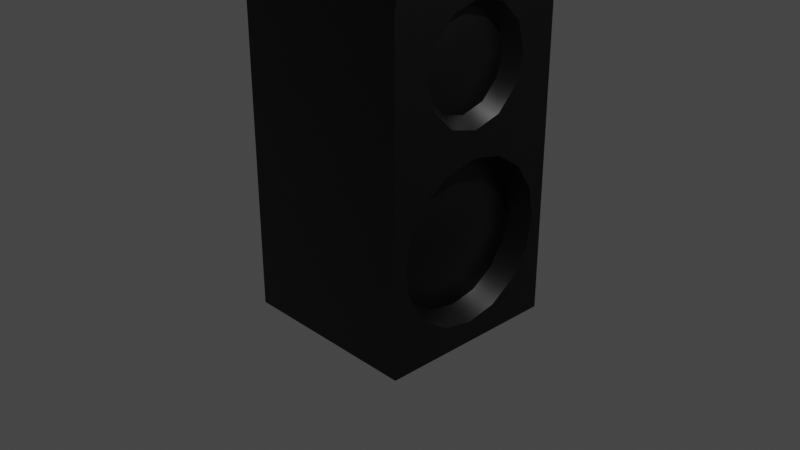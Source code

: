# Source: Speaker.blend  (saved by Blender 2.93.21; exported with 4.5.12 LTS)
import bpy
from mathutils import Matrix  # noqa: F401  (used for matrix-valued properties, if any)

bpy.ops.wm.read_factory_settings(use_empty=True)
scene = bpy.context.scene
scene.name = 'Scene'

# ---- collections
col_collection = bpy.data.collections.new('Collection'); scene.collection.children.link(col_collection)

# ---- materials (node trees are filled in below, after node groups)
mat_speaker = bpy.data.materials.new('Speaker')
mat_speaker.alpha_threshold = 0.0
mat_speaker.use_transparent_shadow = False
mat_speaker.line_color = (0.0, 0.0, 0.0, 1.0)

# ---- node groups
ng_auto_smooth = bpy.data.node_groups.new('Auto Smooth', 'GeometryNodeTree')
_s = ng_auto_smooth.interface.new_socket(name='Geometry', in_out='OUTPUT', socket_type='NodeSocketGeometry')
_s = ng_auto_smooth.interface.new_socket(name='Geometry', in_out='INPUT', socket_type='NodeSocketGeometry')
_s = ng_auto_smooth.interface.new_socket(name='Angle', in_out='INPUT', socket_type='NodeSocketFloat')
_s.subtype = 'ANGLE'
_s.min_value = 0.0
_s.max_value = 3.142
ng_auto_smooth.is_modifier = True
_N = ng_auto_smooth.nodes; _L = ng_auto_smooth.links
n0 = _N.new('NodeGroupOutput'); n0.name = 'Group Output'; n0.location = (480, -100)
n1 = _N.new('NodeGroupInput'); n1.name = 'Group Input'; n1.location = (-420, -300)
n2 = _N.new('NodeGroupInput'); n2.name = 'Group Input.001'; n2.location = (-60, -100)
n3 = _N.new('GeometryNodeSetShadeSmooth'); n3.name = 'Set Shade Smooth'; n3.location = (120, -100)
n3.domain = 'EDGE'
n4 = _N.new('GeometryNodeSetShadeSmooth'); n4.name = 'Set Shade Smooth.001'; n4.location = (300, -100)
n5 = _N.new('GeometryNodeInputMeshEdgeAngle'); n5.name = 'Edge Angle'; n5.location = (-420, -220)
n6 = _N.new('GeometryNodeInputEdgeSmooth'); n6.name = 'Is Edge Smooth'; n6.location = (-60, -160)
n7 = _N.new('GeometryNodeInputShadeSmooth'); n7.name = 'Is Face Smooth'; n7.location = (-240, -340)
n8 = _N.new('FunctionNodeBooleanMath'); n8.name = 'Boolean Math'; n8.location = (-60, -220)
n9 = _N.new('FunctionNodeCompare'); n9.name = 'Compare'; n9.location = (-240, -180)
n9.operation = 'LESS_EQUAL'
_L.new(n5.outputs[0], n9.inputs[0])
_L.new(n4.outputs[0], n0.inputs[0])
_L.new(n1.outputs[1], n9.inputs[1])
_L.new(n9.outputs[0], n8.inputs[0])
_L.new(n7.outputs[0], n8.inputs[1])
_L.new(n2.outputs[0], n3.inputs[0])
_L.new(n6.outputs[0], n3.inputs[1])
_L.new(n3.outputs[0], n4.inputs[0])
_L.new(n8.outputs[0], n3.inputs[2])
n0.is_active_output = True

# ---- material node trees
mat_speaker.use_nodes = True; mat_speaker.node_tree.nodes.clear()
_N = mat_speaker.node_tree.nodes; _L = mat_speaker.node_tree.links
n0 = _N.new('ShaderNodeOutputMaterial'); n0.name = 'Material Output'; n0.location = (300, 300)
n1 = _N.new('ShaderNodeBsdfPrincipled'); n1.name = 'Principled BSDF'; n1.location = (10, 300)
n1.distribution = 'GGX'
n1.subsurface_method = 'BURLEY'
n1.inputs[0].default_value = (0.0, 0.0, 0.0, 1.0)
n1.inputs[2].default_value = 0.4
n1.inputs[3].default_value = 1.45
n1.inputs[27].default_value = (0.0, 0.0, 0.0, 1.0)
n1.inputs[28].default_value = 1.0
_L.new(n1.outputs[0], n0.inputs[0])
n0.is_active_output = True

# ---- world
world_world = bpy.data.worlds.new('World'); scene.world = world_world
world_world.use_nodes = True; world_world.node_tree.nodes.clear()
_N = world_world.node_tree.nodes; _L = world_world.node_tree.links
n0 = _N.new('ShaderNodeOutputWorld'); n0.name = 'World Output'; n0.location = (300, 300)
n1 = _N.new('ShaderNodeBackground'); n1.name = 'Background'; n1.location = (10, 300)
n1.inputs[0].default_value = (0.05088, 0.05088, 0.05088, 1.0)
_L.new(n1.outputs[0], n0.inputs[0])
n0.is_active_output = True
world_world.color = (0.05088, 0.05088, 0.05088)
world_world.use_sun_shadow = False
world_world.sun_shadow_jitter_overblur = 0.0

# ---- cameras
cam_camera = bpy.data.cameras.new('Camera')
cam_camera.clip_end = 100.0
cam_camera.ortho_scale = 7.314

# ---- lights
light_light = bpy.data.lights.new('Light', 'POINT')
light_light.transmission_factor = 0.0
light_light.energy = 1000.0
light_light.shadow_soft_size = 0.1
light_light.shadow_maximum_resolution = 0.006
light_light.use_absolute_resolution = True

# ---- meshes
me_cube = bpy.data.meshes.new('Cube')
me_cube.from_pydata([(1.008, 1.0, 1.0), (1.008, 1.0, -1.0), (1.008, -1.0, 1.0), (1.008, -1.0, -1.0), (-1.0, 1.0, 1.0), (-1.0, 1.0, -1.0), (-1.0, -1.0, 1.0), (-1.0, -1.0, -1.0), (1.008, 1.0, 2.5), (1.008, 0.5, 3.0), (1.008, 0.9755, 2.655), (1.008, 0.9045, 2.794), (1.008, 0.7939, 2.905), (1.008, 0.6545, 2.976), (1.008, -0.5, 3.0), (1.008, -1.0, 2.5), (1.008, -0.6545, 2.976), (1.008, -0.7939, 2.905), (1.008, -0.9045, 2.794), (1.008, -0.9755, 2.655), (-1.0, 0.5, 3.0), (-1.0, 1.0, 2.5), (-1.0, 0.6545, 2.976), (-1.0, 0.7939, 2.905), (-1.0, 0.9045, 2.794), (-1.0, 0.9755, 2.655), (-1.0, -1.0, 2.5), (-1.0, -0.5, 3.0), (-1.0, -0.9755, 2.655), (-1.0, -0.9045, 2.794), (-1.0, -0.7939, 2.905), (-1.0, -0.6545, 2.976), (0.7769, 0.5445, -0.4445), (0.7769, 0.5445, 0.6445), (0.7769, -0.5445, 0.6445), (0.7769, -0.5445, -0.4445), (0.8486, -0.437, 1.605), (0.8486, 0.437, 1.605), (1.008, 0.75, 2.48), (1.008, 0.7348, 2.576), (1.008, 0.6997, 2.645), (1.008, 0.6451, 2.7), (1.008, 0.5763, 2.735), (1.008, 0.4803, 2.75), (1.008, -0.4803, 2.75), (1.008, -0.5763, 2.735), (1.008, -0.6451, 2.7), (1.008, -0.6997, 2.645), (1.008, -0.7348, 2.576), (1.008, -0.75, 2.48), (0.7769, 0.77, 0.1), (0.7769, -3.811e-08, -0.67), (0.7769, 3.811e-08, 0.87), (0.7769, -0.77, 0.1), (0.8486, -4.272e-08, 1.353), (0.8486, -0.437, 2.11), (0.8486, 0.437, 2.11), (1.008, 0.7424, 2.528), (1.008, 0.7173, 2.611), (1.008, 0.6724, 2.672), (1.008, 0.6107, 2.717), (1.008, 0.5283, 2.742), (1.008, 0.0, 2.75), (1.008, -0.5283, 2.742), (1.008, -0.6107, 2.717), (1.008, -0.6724, 2.672), (1.008, -0.7173, 2.611), (1.008, -0.7424, 2.528), (0.95, 0.0, 0.1), (0.7769, 0.7114, -0.1947), (0.7769, 0.2947, -0.6114), (0.7769, -0.2947, 0.8114), (0.7769, -0.7114, -0.1947), (0.7769, 0.7114, 0.3947), (0.7769, -0.2947, -0.6114), (0.7769, 0.2947, 0.8114), (0.7769, -0.7114, 0.3947), (0.8867, -0.375, 0.1), (0.8867, 0.375, 0.1), (0.8867, 0.0, -0.275), (0.8867, 0.0, 0.475), (0.8409, 0.375, 0.475), (0.8409, 0.375, -0.275), (0.8409, -0.375, -0.275), (0.8409, -0.375, 0.475), (0.8486, 4.432e-08, 2.362), (0.8486, -0.2523, 1.421), (0.8486, -0.5046, 1.858), (1.008, 0.75, 2.173), (1.008, 0.7462, 2.504), (1.008, 0.726, 2.593), (1.008, 0.6861, 2.659), (1.008, 0.6279, 2.708), (1.008, 0.5523, 2.739), (1.008, -0.2402, 2.75), (1.008, -0.5043, 2.746), (1.008, -0.5935, 2.726), (1.008, -0.6588, 2.686), (1.008, -0.7085, 2.628), (1.008, -0.7386, 2.552), (0.8486, 0.2523, 1.421), (1.008, -0.75, 2.173), (0.8486, 0.5046, 1.858), (1.008, 0.7386, 2.552), (1.008, 0.7085, 2.628), (1.008, 0.6588, 2.686), (1.008, 0.5935, 2.726), (1.008, 0.5043, 2.746), (1.008, 0.2402, 2.75), (1.008, -0.5523, 2.739), (1.008, -0.6279, 2.708), (1.008, -0.6861, 2.659), (1.008, -0.726, 2.593), (1.008, -0.7462, 2.504), (0.8486, -0.2523, 2.295), (0.95, 7.451e-09, 1.858), (0.8486, 0.2523, 2.295), (1.008, 3.725e-09, 2.608), (0.8867, 0.375, 1.858), (0.8867, -0.375, 1.858), (1.008, 0.8056, -0.2337), (1.008, 0.6165, -0.5165), (1.008, 0.3337, -0.7056), (1.008, -0.3337, 0.9056), (1.008, -0.6165, 0.7165), (1.008, -0.8056, -0.2337), (1.008, -0.6165, -0.5165), (1.008, -0.3041, 1.331), (1.008, -0.5267, 1.554), (1.008, -0.6081, 1.858), (1.008, 0.8056, 0.4337), (1.008, 0.8719, 0.1), (1.008, -0.3337, -0.7056), (1.008, -3.811e-08, -0.7719), (1.008, 0.3337, 0.9056), (1.008, 3.811e-08, 0.9719), (1.008, -0.8056, 0.4337), (1.008, -0.8719, 0.1), (1.008, 0.3041, 1.331), (1.008, -4.591e-08, 1.249), (1.008, 0.6081, 1.858), (1.008, 0.5267, 2.162), (1.008, 0.6165, 0.7165), (1.008, -0.3041, 2.384), (1.008, 4.591e-08, 2.466), (1.008, 0.3041, 2.384), (1.008, -0.5267, 2.162), (1.008, 0.5267, 1.554)], [], [(4, 6, 26, 28, 29, 30, 31, 27, 20, 22, 23, 24, 25, 21), (3, 2, 6, 7), (7, 6, 4, 5), (5, 1, 3, 7), (84, 71, 34, 76), (5, 4, 0, 1), (0, 4, 21, 8), (9, 20, 27, 14), (6, 2, 15, 26), (14, 27, 31, 16), (16, 31, 30, 17), (17, 30, 29, 18), (18, 29, 28, 19), (19, 28, 26, 15), (20, 9, 13, 22), (22, 13, 12, 23), (23, 12, 11, 24), (24, 11, 10, 25), (25, 10, 8, 21), (1, 0, 142, 130, 131, 120, 121), (0, 2, 124, 123, 135, 134, 142), (2, 3, 126, 125, 137, 136, 124), (3, 1, 121, 122, 133, 132, 126), (2, 0, 147, 138, 139, 127, 128), (0, 8, 38, 88, 141, 140, 147), (8, 10, 39, 103, 57, 89, 38), (10, 11, 40, 104, 58, 90, 39), (11, 12, 41, 105, 59, 91, 40), (12, 13, 42, 106, 60, 92, 41), (13, 9, 43, 107, 61, 93, 42), (9, 14, 44, 94, 62, 108, 43), (14, 16, 45, 109, 63, 95, 44), (16, 17, 46, 110, 64, 96, 45), (17, 18, 47, 111, 65, 97, 46), (18, 19, 48, 112, 66, 98, 47), (19, 15, 49, 113, 67, 99, 48), (15, 2, 128, 129, 146, 101, 49), (83, 77, 53, 72), (82, 78, 68, 79), (81, 75, 52, 80), (78, 81, 80, 68), (50, 73, 81, 78), (73, 33, 75, 81), (70, 82, 79, 51), (32, 69, 82, 70), (69, 50, 78, 82), (74, 83, 72, 35), (51, 79, 83, 74), (79, 68, 77, 83), (77, 84, 76, 53), (68, 80, 84, 77), (80, 52, 71, 84), (119, 87, 36, 86), (118, 102, 56, 116), (39, 90, 58, 104, 40, 91, 59, 105, 41, 92, 60, 106, 42, 93, 61, 107, 43, 108, 62, 117, 144, 145, 141, 88, 38, 89, 57, 103), (45, 96, 64, 110, 46, 97, 65, 111, 47, 98, 66, 112, 48, 99, 67, 113, 49, 101, 146, 143, 144, 117, 62, 94, 44, 95, 63, 109), (115, 118, 116, 85), (54, 100, 118, 115), (100, 37, 102, 118), (115, 119, 86, 54), (85, 114, 119, 115), (114, 55, 87, 119), (69, 32, 121, 120), (32, 70, 122, 121), (34, 71, 123, 124), (35, 72, 125, 126), (86, 36, 128, 127), (36, 87, 129, 128), (73, 50, 131, 130), (51, 74, 132, 133), (52, 75, 134, 135), (53, 76, 136, 137), (100, 54, 139, 138), (56, 102, 140, 141), (50, 69, 120, 131), (70, 51, 133, 122), (71, 52, 135, 123), (72, 53, 137, 125), (33, 73, 130, 142), (74, 35, 126, 132), (75, 33, 142, 134), (76, 34, 124, 136), (114, 85, 144, 143), (85, 116, 145, 144), (54, 86, 127, 139), (87, 55, 146, 129), (37, 100, 138, 147), (102, 37, 147, 140), (55, 114, 143, 146), (116, 56, 141, 145)])
me_cube.polygons.foreach_set('use_smooth', [True] * 90)
_uv = me_cube.uv_layers.new(name='UVMap')
_uv.uv.foreach_set('vector', [0.0, 0.2552, 0.2552, 0.2552, 0.2552, 0.4465, 0.252, 0.4662, 0.243, 0.484, 0.2289, 0.4981, 0.2111, 0.5072, 0.1914, 0.5103, 0.06379, 0.5103, 0.04408, 0.5072, 0.02629, 0.4981, 0.01218, 0.484, 0.003122, 0.4662, 0.0, 0.4465, 0.7674, 0.0, 0.7655, 0.2537, 0.5117, 0.2556, 0.5136, 0.001897, 0.2552, 0.0, 0.2552, 0.2552, 0.0, 0.2552, 0.0, 0.0, 0.2466, 0.7655, 0.0, 0.7655, 0.0, 0.5103, 0.2466, 0.5103, 0.1339, 0.9181, 0.178, 0.9164, 0.1509, 0.9435, 0.1155, 0.9582, 0.5136, 0.9981, 0.5117, 0.7444, 0.7655, 0.7463, 0.7674, 1.0, 0.7655, 0.7463, 0.5117, 0.7444, 0.5103, 0.5541, 0.7641, 0.556, 0.284, 0.7647, 0.284, 0.5103, 0.4116, 0.5103, 0.4116, 0.7647, 0.5117, 0.2556, 0.7655, 0.2537, 0.7641, 0.444, 0.5103, 0.4459, 0.4116, 0.7647, 0.4116, 0.5103, 0.4313, 0.5107, 0.4313, 0.7651, 0.4313, 0.7651, 0.4313, 0.5107, 0.4491, 0.5118, 0.4491, 0.7662, 0.7674, 0.4981, 0.5136, 0.5, 0.5117, 0.4845, 0.7655, 0.4826, 0.7655, 0.4826, 0.5117, 0.4845, 0.5106, 0.4658, 0.7644, 0.4639, 0.7644, 0.4639, 0.5106, 0.4658, 0.5103, 0.4459, 0.7641, 0.444, 0.284, 0.5103, 0.284, 0.7647, 0.2643, 0.7651, 0.2643, 0.5107, 0.2643, 0.5107, 0.2643, 0.7651, 0.2466, 0.7662, 0.2466, 0.5118, 0.5136, 0.5, 0.7674, 0.5019, 0.7655, 0.5174, 0.5117, 0.5155, 0.5117, 0.5155, 0.7655, 0.5174, 0.7644, 0.5361, 0.5106, 0.5342, 0.5106, 0.5342, 0.7644, 0.5361, 0.7641, 0.556, 0.5103, 0.5541, 0.5103, 0.0, 0.5103, 0.2552, 0.4614, 0.219, 0.4855, 0.1829, 0.494, 0.1403, 0.4855, 0.09777, 0.4614, 0.06168, 0.5103, 0.2552, 0.2552, 0.2552, 0.3041, 0.219, 0.3402, 0.2431, 0.3827, 0.2516, 0.4253, 0.2431, 0.4614, 0.219, 0.2552, 0.2552, 0.2552, 0.0, 0.3041, 0.06168, 0.28, 0.09777, 0.2715, 0.1403, 0.28, 0.1829, 0.3041, 0.219, 0.2552, 0.0, 0.5103, 0.0, 0.4614, 0.06168, 0.4253, 0.03756, 0.3827, 0.0291, 0.3402, 0.03756, 0.3041, 0.06168, 0.2552, 0.2552, 0.5103, 0.2552, 0.4499, 0.3258, 0.4215, 0.2974, 0.3827, 0.287, 0.3439, 0.2974, 0.3155, 0.3258, 0.5103, 0.2552, 0.5103, 0.4465, 0.4784, 0.444, 0.4784, 0.4048, 0.4499, 0.4034, 0.4603, 0.3646, 0.4499, 0.3258, 0.5103, 0.4465, 0.5072, 0.4662, 0.4765, 0.4563, 0.477, 0.4532, 0.4774, 0.4501, 0.4779, 0.4471, 0.4784, 0.444, 0.5072, 0.4662, 0.4981, 0.484, 0.472, 0.465, 0.4731, 0.4628, 0.4742, 0.4606, 0.4754, 0.4585, 0.4765, 0.4563, 0.4981, 0.484, 0.484, 0.4981, 0.465, 0.472, 0.4668, 0.4703, 0.4685, 0.4685, 0.4703, 0.4668, 0.472, 0.465, 0.484, 0.4981, 0.4662, 0.5072, 0.4563, 0.4765, 0.4585, 0.4754, 0.4606, 0.4742, 0.4628, 0.4731, 0.465, 0.472, 0.4662, 0.5072, 0.4465, 0.5103, 0.444, 0.4784, 0.4471, 0.4779, 0.4501, 0.4774, 0.4532, 0.477, 0.4563, 0.4765, 0.4465, 0.5103, 0.3189, 0.5103, 0.3215, 0.4784, 0.3521, 0.4784, 0.3827, 0.4784, 0.4134, 0.4784, 0.444, 0.4784, 0.3189, 0.5103, 0.2992, 0.5072, 0.3092, 0.4765, 0.3123, 0.477, 0.3153, 0.4774, 0.3184, 0.4779, 0.3215, 0.4784, 0.2992, 0.5072, 0.2815, 0.4981, 0.3004, 0.472, 0.3026, 0.4731, 0.3048, 0.4742, 0.307, 0.4754, 0.3092, 0.4765, 0.2815, 0.4981, 0.2673, 0.484, 0.2935, 0.465, 0.2952, 0.4668, 0.2969, 0.4685, 0.2987, 0.4703, 0.3004, 0.472, 0.2673, 0.484, 0.2583, 0.4662, 0.289, 0.4563, 0.2901, 0.4585, 0.2912, 0.4606, 0.2923, 0.4628, 0.2935, 0.465, 0.2583, 0.4662, 0.2552, 0.4465, 0.2871, 0.444, 0.2875, 0.4471, 0.288, 0.4501, 0.2885, 0.4532, 0.289, 0.4563, 0.2552, 0.4465, 0.2552, 0.2552, 0.3155, 0.3258, 0.3051, 0.3646, 0.3155, 0.4034, 0.2871, 0.4048, 0.2871, 0.444, 0.04009, 0.8994, 0.08701, 0.9087, 0.07718, 0.9582, 0.04177, 0.9435, 0.05875, 0.8056, 0.1057, 0.8149, 0.09634, 0.8618, 0.04942, 0.8525, 0.1526, 0.8242, 0.1927, 0.8427, 0.1927, 0.881, 0.1433, 0.8711, 0.1057, 0.8149, 0.1526, 0.8242, 0.1433, 0.8711, 0.09634, 0.8618, 0.1155, 0.7655, 0.1509, 0.7801, 0.1526, 0.8242, 0.1057, 0.8149, 0.1509, 0.7801, 0.178, 0.8072, 0.1927, 0.8427, 0.1526, 0.8242, 0.01467, 0.8072, 0.05875, 0.8056, 0.04942, 0.8525, 0.0, 0.8427, 0.04177, 0.7801, 0.07718, 0.7655, 0.05875, 0.8056, 0.01467, 0.8072, 0.07718, 0.7655, 0.1155, 0.7655, 0.1057, 0.8149, 0.05875, 0.8056, 0.0, 0.881, 0.04009, 0.8994, 0.04177, 0.9435, 0.01467, 0.9164, 0.0, 0.8427, 0.04942, 0.8525, 0.04009, 0.8994, 0.0, 0.881, 0.04942, 0.8525, 0.09634, 0.8618, 0.08701, 0.9087, 0.04009, 0.8994, 0.08701, 0.9087, 0.1339, 0.9181, 0.1155, 0.9582, 0.07718, 0.9582, 0.09634, 0.8618, 0.1433, 0.8711, 0.1339, 0.9181, 0.08701, 0.9087, 0.1433, 0.8711, 0.1927, 0.881, 0.178, 0.9164, 0.1339, 0.9181, 0.3549, 0.8407, 0.3709, 0.845, 0.3543, 0.8739, 0.3254, 0.8905, 0.2625, 0.816, 0.2466, 0.8117, 0.2632, 0.7828, 0.2921, 0.7662, 0.4765, 0.4563, 0.4754, 0.4585, 0.4742, 0.4606, 0.4731, 0.4628, 0.472, 0.465, 0.4703, 0.4668, 0.4685, 0.4685, 0.4668, 0.4703, 0.465, 0.472, 0.4628, 0.4731, 0.4606, 0.4742, 0.4585, 0.4754, 0.4563, 0.4765, 0.4532, 0.477, 0.4501, 0.4774, 0.4471, 0.4779, 0.444, 0.4784, 0.4134, 0.4784, 0.3827, 0.4784, 0.3827, 0.4602, 0.3827, 0.4422, 0.4215, 0.4318, 0.4499, 0.4034, 0.4784, 0.4048, 0.4784, 0.444, 0.4779, 0.4471, 0.4774, 0.4501, 0.477, 0.4532, 0.3092, 0.4765, 0.307, 0.4754, 0.3048, 0.4742, 0.3026, 0.4731, 0.3004, 0.472, 0.2987, 0.4703, 0.2969, 0.4685, 0.2952, 0.4668, 0.2935, 0.465, 0.2923, 0.4628, 0.2912, 0.4606, 0.2901, 0.4585, 0.289, 0.4563, 0.2885, 0.4532, 0.288, 0.4501, 0.2875, 0.4471, 0.2871, 0.444, 0.2871, 0.4048, 0.3155, 0.4034, 0.3439, 0.4318, 0.3827, 0.4422, 0.3827, 0.4602, 0.3827, 0.4784, 0.3521, 0.4784, 0.3215, 0.4784, 0.3184, 0.4779, 0.3153, 0.4774, 0.3123, 0.477, 0.3087, 0.8283, 0.2625, 0.816, 0.2921, 0.7662, 0.3254, 0.7662, 0.2921, 0.8905, 0.2632, 0.8739, 0.2625, 0.816, 0.3087, 0.8283, 0.2632, 0.8739, 0.2466, 0.845, 0.2466, 0.8117, 0.2625, 0.816, 0.3087, 0.8283, 0.3549, 0.8407, 0.3254, 0.8905, 0.2921, 0.8905, 0.3254, 0.7662, 0.3543, 0.7828, 0.3549, 0.8407, 0.3087, 0.8283, 0.3543, 0.7828, 0.3709, 0.8117, 0.3709, 0.845, 0.3549, 0.8407, 0.7995, 0.2703, 0.8024, 0.3043, 0.7719, 0.3129, 0.7685, 0.2745, 0.8017, 0.3221, 0.7991, 0.3539, 0.7684, 0.349, 0.7713, 0.3129, 0.4889, 0.5195, 0.4831, 0.5514, 0.4514, 0.5464, 0.458, 0.5103, 0.8024, 0.008614, 0.7995, 0.04254, 0.7685, 0.03841, 0.7719, 0.0, 0.4734, 0.6778, 0.4711, 0.7038, 0.4491, 0.699, 0.4519, 0.6676, 0.4711, 0.7038, 0.4711, 0.7368, 0.4491, 0.7387, 0.4491, 0.699, 0.7995, 0.1956, 0.7984, 0.2322, 0.7674, 0.2312, 0.7685, 0.1898, 0.7983, 0.3915, 0.7991, 0.4291, 0.7684, 0.4341, 0.7674, 0.3915, 0.4811, 0.589, 0.4831, 0.6266, 0.4514, 0.6315, 0.4491, 0.589, 0.7984, 0.0807, 0.7995, 0.1173, 0.7685, 0.1231, 0.7674, 0.08163, 0.7902, 0.6112, 0.7892, 0.6434, 0.7674, 0.6434, 0.7686, 0.6046, 0.4977, 0.6759, 0.4954, 0.7069, 0.4734, 0.705, 0.4762, 0.6676, 0.7984, 0.2322, 0.7995, 0.2703, 0.7685, 0.2745, 0.7674, 0.2312, 0.7991, 0.3539, 0.7983, 0.3915, 0.7674, 0.3915, 0.7684, 0.349, 0.4831, 0.5514, 0.4811, 0.589, 0.4491, 0.589, 0.4514, 0.5464, 0.7995, 0.04254, 0.7984, 0.0807, 0.7674, 0.08163, 0.7685, 0.03841, 0.8024, 0.1661, 0.7995, 0.1956, 0.7685, 0.1898, 0.7719, 0.1564, 0.7991, 0.4291, 0.8017, 0.461, 0.7713, 0.4702, 0.7684, 0.4341, 0.4831, 0.6266, 0.4889, 0.6584, 0.458, 0.6676, 0.4514, 0.6315, 0.7995, 0.1173, 0.8024, 0.1468, 0.7719, 0.1564, 0.7685, 0.1231, 0.7929, 0.5052, 0.7906, 0.5374, 0.7674, 0.5374, 0.7702, 0.4986, 0.7906, 0.5374, 0.7929, 0.5696, 0.7702, 0.5762, 0.7674, 0.5374, 0.7892, 0.6434, 0.7902, 0.6755, 0.7686, 0.6821, 0.7674, 0.6434, 0.4711, 0.7368, 0.4734, 0.7678, 0.4519, 0.7761, 0.4491, 0.7387, 0.4954, 0.7399, 0.4977, 0.7659, 0.4762, 0.7761, 0.4734, 0.7447, 0.4954, 0.7069, 0.4954, 0.7399, 0.4734, 0.7447, 0.4734, 0.705, 0.7993, 0.4816, 0.7929, 0.5052, 0.7702, 0.4986, 0.7779, 0.4702, 0.7929, 0.5696, 0.7993, 0.5931, 0.7779, 0.6046, 0.7702, 0.5762])
me_cube.materials.append(mat_speaker)
me_cube.use_remesh_preserve_volume = False
me_cube.use_remesh_preserve_attributes = False
me_cube.use_mirror_vertex_groups = False
me_cube.update()

# ---- objects
ob_cube = bpy.data.objects.new('Cube', me_cube)
ob_light = bpy.data.objects.new('Light', light_light)
ob_camera = bpy.data.objects.new('Camera', cam_camera)

# ---- transforms, parenting, visibility, modifiers, constraints
ob_cube.location = (0.0, 0.0, 0.0)
ob_cube.lock_rotations_4d = False
ob_cube.empty_display_type = 'ARROWS'
ob_cube.lineart.crease_threshold = 0.0
_m = ob_cube.modifiers.new('Auto Smooth', 'NODES')
_m.node_group = ng_auto_smooth
_gi = [s.identifier for s in ng_auto_smooth.interface.items_tree if s.item_type == 'SOCKET' and s.in_out == 'INPUT']
_m[_gi[1]] = 0.5236  # Angle
ob_light.location = (4.076, 1.005, 5.904)
ob_light.rotation_euler = (0.6503, 0.05522, 1.866)
ob_light.lock_rotations_4d = False
ob_light.empty_display_type = 'ARROWS'
ob_light.color = (0.0, 0.0, 0.0, 0.0)
ob_light.lineart.crease_threshold = 0.0
ob_camera.location = (7.359, -6.926, 4.958)
ob_camera.rotation_euler = (1.109, 0.0, 0.8149)
ob_camera.lock_rotations_4d = False
ob_camera.empty_display_type = 'ARROWS'
ob_camera.color = (0.0, 0.0, 0.0, 0.0)
ob_camera.display_type = 'WIRE'
ob_camera.lineart.crease_threshold = 0.0

# ---- collection membership
col_collection.objects.link(ob_cube)
col_collection.objects.link(ob_light)
col_collection.objects.link(ob_camera)

# ---- scene / render settings (as saved in the file)
scene.camera = ob_camera
scene.frame_start = 1; scene.frame_end = 250; scene.frame_set(1)
scene.render.engine = 'BLENDER_EEVEE_NEXT'
scene.cycles.use_denoising = False
scene.cycles.samples = 128
scene.cycles.sampling_pattern = 'TABULATED_SOBOL'
scene.cycles.use_adaptive_sampling = False
scene.cycles.use_light_tree = False
scene.view_settings.view_transform = 'Filmic'
bpy.context.view_layer.update()
